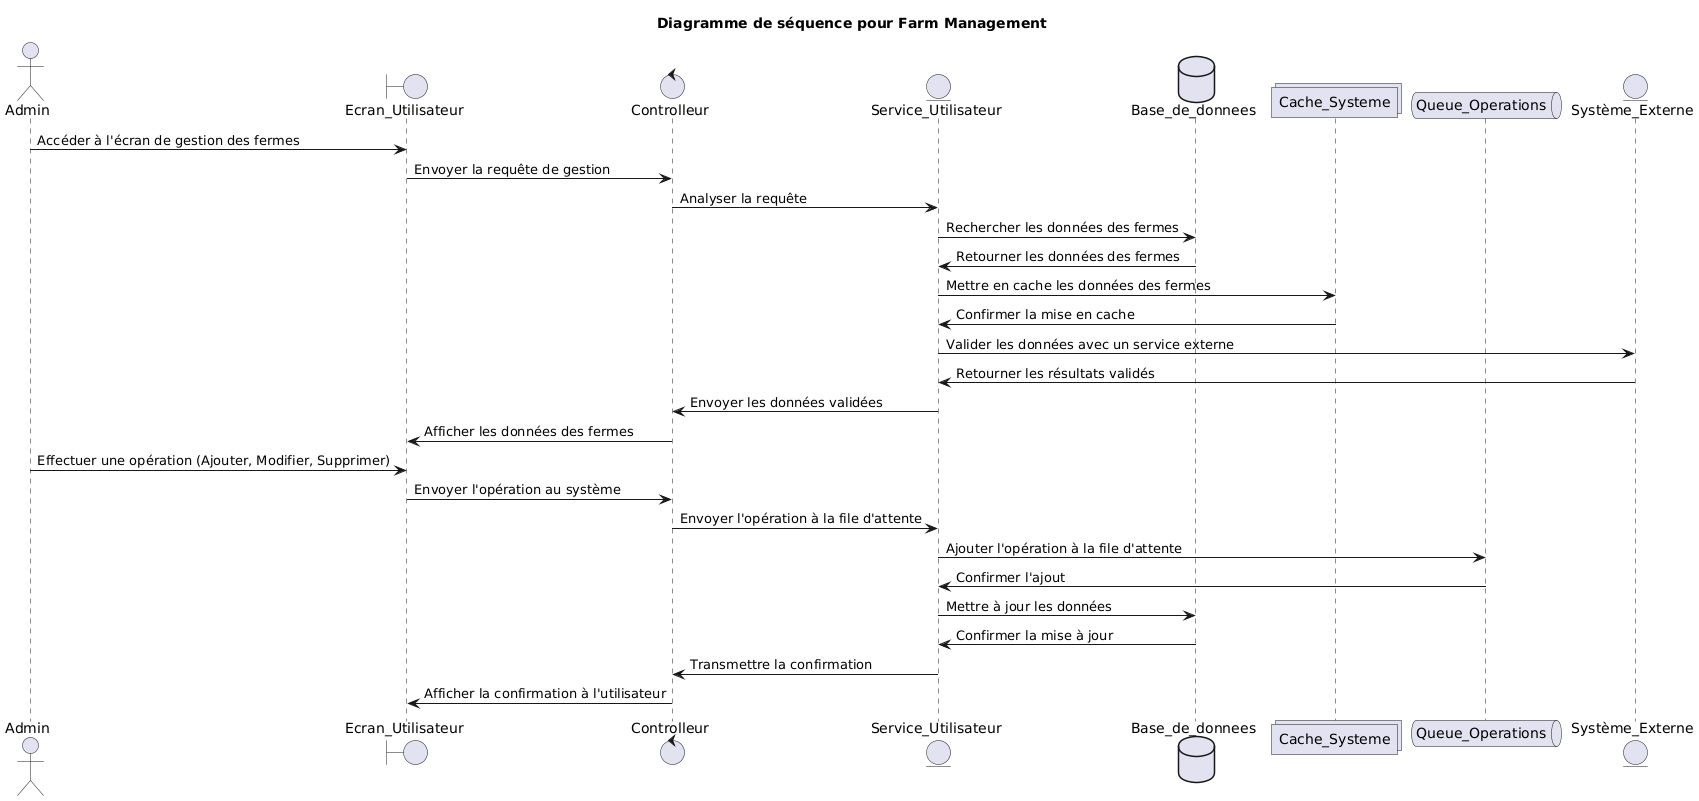

The diagram above was rendered by PlantUML. Its source (embedded in the PNG):
@startuml
title Diagramme de séquence pour Farm Management
actor Admin
boundary Ecran_Utilisateur
control Controlleur
entity Service_Utilisateur
database Base_de_donnees
collections Cache_Systeme
queue Queue_Operations
entity Système_Externe
Admin -> Ecran_Utilisateur: Accéder à l'écran de gestion des fermes
Ecran_Utilisateur -> Controlleur: Envoyer la requête de gestion
Controlleur -> Service_Utilisateur: Analyser la requête
Service_Utilisateur -> Base_de_donnees: Rechercher les données des fermes
Base_de_donnees -> Service_Utilisateur: Retourner les données des fermes
Service_Utilisateur -> Cache_Systeme: Mettre en cache les données des fermes
Cache_Systeme -> Service_Utilisateur: Confirmer la mise en cache
Service_Utilisateur -> Système_Externe: Valider les données avec un service externe
Système_Externe -> Service_Utilisateur: Retourner les résultats validés
Service_Utilisateur -> Controlleur: Envoyer les données validées
Controlleur -> Ecran_Utilisateur: Afficher les données des fermes
Admin -> Ecran_Utilisateur: Effectuer une opération (Ajouter, Modifier, Supprimer)
Ecran_Utilisateur -> Controlleur: Envoyer l'opération au système
Controlleur -> Service_Utilisateur: Envoyer l'opération à la file d'attente
Service_Utilisateur -> Queue_Operations: Ajouter l'opération à la file d'attente
Queue_Operations -> Service_Utilisateur: Confirmer l'ajout
Service_Utilisateur -> Base_de_donnees: Mettre à jour les données
Base_de_donnees -> Service_Utilisateur: Confirmer la mise à jour
Service_Utilisateur -> Controlleur: Transmettre la confirmation
Controlleur -> Ecran_Utilisateur: Afficher la confirmation à l'utilisateur
@enduml